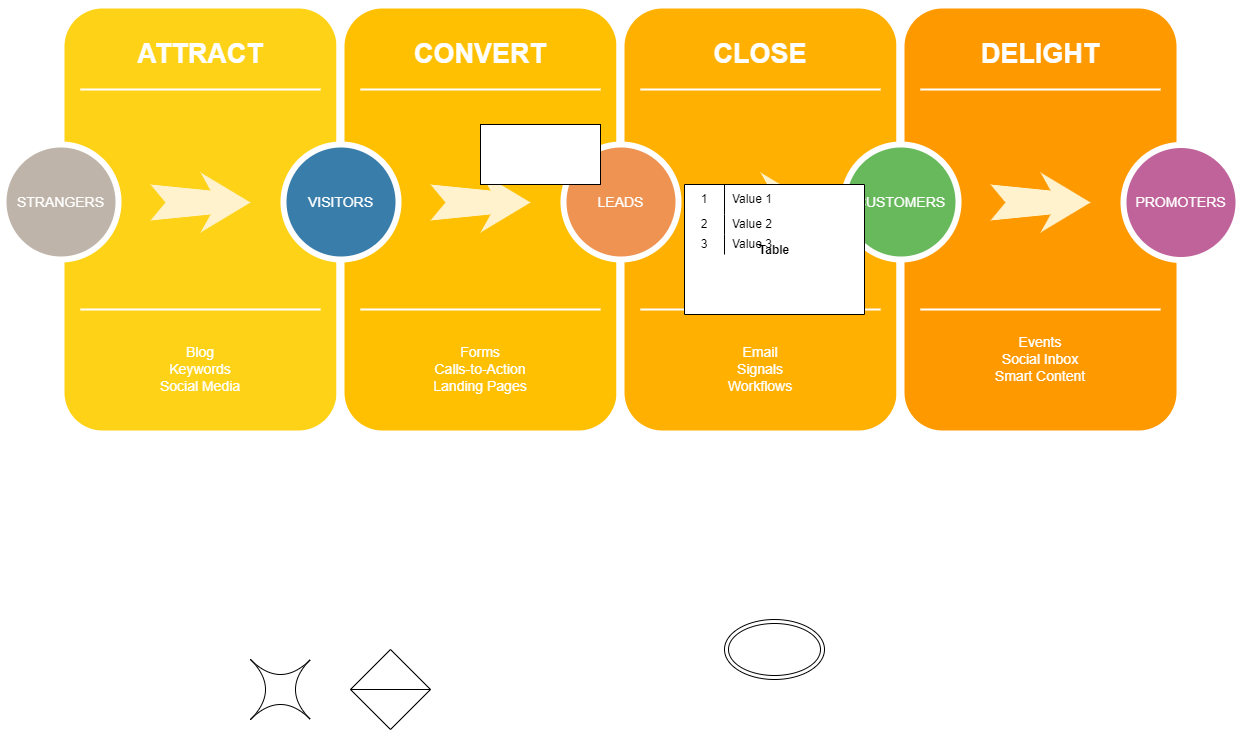

The diagram above was exported from draw.io. Its source (the exported page's mxGraphModel, read from the mxfile embedded in the PNG):
<mxGraphModel dx="1022" dy="468" grid="1" gridSize="10" guides="1" tooltips="1" connect="1" arrows="1" fold="1" page="1" pageScale="1.5" pageWidth="1169" pageHeight="826" background="none" math="0" shadow="0">
  <root>
    <mxCell id="0" />
    <mxCell id="1" parent="0" />
    <mxCell id="60da8b9f42644d3a-2" value="" style="whiteSpace=wrap;html=1;rounded=1;shadow=0;strokeWidth=8;fontSize=20;align=center;fillColor=#FED217;strokeColor=#FFFFFF;" parent="1" vertex="1">
      <mxGeometry x="316" y="405" width="280" height="430" as="geometry" />
    </mxCell>
    <mxCell id="60da8b9f42644d3a-3" value="ATTRACT" style="text;html=1;strokeColor=none;fillColor=none;align=center;verticalAlign=middle;whiteSpace=wrap;rounded=0;shadow=0;fontSize=27;fontColor=#FFFFFF;fontStyle=1" parent="1" vertex="1">
      <mxGeometry x="316" y="425" width="280" height="60" as="geometry" />
    </mxCell>
    <mxCell id="60da8b9f42644d3a-4" value="Blog&lt;div&gt;Keywords&lt;/div&gt;&lt;div&gt;Social Media&lt;/div&gt;" style="text;html=1;strokeColor=none;fillColor=none;align=center;verticalAlign=middle;whiteSpace=wrap;rounded=0;shadow=0;fontSize=14;fontColor=#FFFFFF;" parent="1" vertex="1">
      <mxGeometry x="316" y="725" width="280" height="90" as="geometry" />
    </mxCell>
    <mxCell id="60da8b9f42644d3a-6" value="" style="line;strokeWidth=2;html=1;rounded=0;shadow=0;fontSize=27;align=center;fillColor=none;strokeColor=#FFFFFF;" parent="1" vertex="1">
      <mxGeometry x="336" y="485" width="240" height="10" as="geometry" />
    </mxCell>
    <mxCell id="60da8b9f42644d3a-7" value="" style="line;strokeWidth=2;html=1;rounded=0;shadow=0;fontSize=27;align=center;fillColor=none;strokeColor=#FFFFFF;" parent="1" vertex="1">
      <mxGeometry x="336" y="705" width="240" height="10" as="geometry" />
    </mxCell>
    <mxCell id="60da8b9f42644d3a-8" value="STRANGERS" style="ellipse;whiteSpace=wrap;html=1;rounded=0;shadow=0;strokeWidth=6;fontSize=14;align=center;fillColor=#BFB4A9;strokeColor=#FFFFFF;fontColor=#FFFFFF;" parent="1" vertex="1">
      <mxGeometry x="259" y="545" width="115" height="115" as="geometry" />
    </mxCell>
    <mxCell id="60da8b9f42644d3a-9" value="" style="html=1;shadow=0;dashed=0;align=center;verticalAlign=middle;shape=mxgraph.arrows2.stylisedArrow;dy=0.6;dx=40;notch=15;feather=0.4;rounded=0;strokeWidth=1;fontSize=27;strokeColor=none;fillColor=#fff2cc;" parent="1" vertex="1">
      <mxGeometry x="406" y="573" width="100" height="60" as="geometry" />
    </mxCell>
    <mxCell id="60da8b9f42644d3a-17" value="" style="whiteSpace=wrap;html=1;rounded=1;shadow=0;strokeWidth=8;fontSize=20;align=center;fillColor=#FFC001;strokeColor=#FFFFFF;" parent="1" vertex="1">
      <mxGeometry x="596" y="405" width="280" height="430" as="geometry" />
    </mxCell>
    <mxCell id="60da8b9f42644d3a-18" value="CONVERT" style="text;html=1;strokeColor=none;fillColor=none;align=center;verticalAlign=middle;whiteSpace=wrap;rounded=0;shadow=0;fontSize=27;fontColor=#FFFFFF;fontStyle=1" parent="1" vertex="1">
      <mxGeometry x="596" y="425" width="280" height="60" as="geometry" />
    </mxCell>
    <mxCell id="60da8b9f42644d3a-19" value="Forms&lt;div&gt;Calls-to-Action&lt;/div&gt;&lt;div&gt;Landing Pages&lt;/div&gt;" style="text;html=1;strokeColor=none;fillColor=none;align=center;verticalAlign=middle;whiteSpace=wrap;rounded=0;shadow=0;fontSize=14;fontColor=#FFFFFF;" parent="1" vertex="1">
      <mxGeometry x="596" y="725" width="280" height="90" as="geometry" />
    </mxCell>
    <mxCell id="60da8b9f42644d3a-20" value="" style="line;strokeWidth=2;html=1;rounded=0;shadow=0;fontSize=27;align=center;fillColor=none;strokeColor=#FFFFFF;" parent="1" vertex="1">
      <mxGeometry x="616" y="485" width="240" height="10" as="geometry" />
    </mxCell>
    <mxCell id="60da8b9f42644d3a-21" value="" style="line;strokeWidth=2;html=1;rounded=0;shadow=0;fontSize=27;align=center;fillColor=none;strokeColor=#FFFFFF;" parent="1" vertex="1">
      <mxGeometry x="616" y="705" width="240" height="10" as="geometry" />
    </mxCell>
    <mxCell id="60da8b9f42644d3a-22" value="VISITORS" style="ellipse;whiteSpace=wrap;html=1;rounded=0;shadow=0;strokeWidth=6;fontSize=14;align=center;fillColor=#397DAA;strokeColor=#FFFFFF;fontColor=#FFFFFF;" parent="1" vertex="1">
      <mxGeometry x="539" y="545" width="115" height="115" as="geometry" />
    </mxCell>
    <mxCell id="60da8b9f42644d3a-23" value="" style="html=1;shadow=0;dashed=0;align=center;verticalAlign=middle;shape=mxgraph.arrows2.stylisedArrow;dy=0.6;dx=40;notch=15;feather=0.4;rounded=0;strokeWidth=1;fontSize=27;strokeColor=none;fillColor=#fff2cc;" parent="1" vertex="1">
      <mxGeometry x="686" y="573" width="100" height="60" as="geometry" />
    </mxCell>
    <mxCell id="60da8b9f42644d3a-24" value="" style="whiteSpace=wrap;html=1;rounded=1;shadow=0;strokeWidth=8;fontSize=20;align=center;fillColor=#FFB001;strokeColor=#FFFFFF;" parent="1" vertex="1">
      <mxGeometry x="876" y="405" width="280" height="430" as="geometry" />
    </mxCell>
    <mxCell id="60da8b9f42644d3a-25" value="CLOSE" style="text;html=1;strokeColor=none;fillColor=none;align=center;verticalAlign=middle;whiteSpace=wrap;rounded=0;shadow=0;fontSize=27;fontColor=#FFFFFF;fontStyle=1" parent="1" vertex="1">
      <mxGeometry x="876" y="425" width="280" height="60" as="geometry" />
    </mxCell>
    <mxCell id="60da8b9f42644d3a-26" value="Email&lt;div&gt;Signals&lt;/div&gt;&lt;div&gt;Workflows&lt;/div&gt;" style="text;html=1;strokeColor=none;fillColor=none;align=center;verticalAlign=middle;whiteSpace=wrap;rounded=0;shadow=0;fontSize=14;fontColor=#FFFFFF;" parent="1" vertex="1">
      <mxGeometry x="876" y="725" width="280" height="90" as="geometry" />
    </mxCell>
    <mxCell id="60da8b9f42644d3a-27" value="" style="line;strokeWidth=2;html=1;rounded=0;shadow=0;fontSize=27;align=center;fillColor=none;strokeColor=#FFFFFF;" parent="1" vertex="1">
      <mxGeometry x="896" y="485" width="240" height="10" as="geometry" />
    </mxCell>
    <mxCell id="60da8b9f42644d3a-28" value="" style="line;strokeWidth=2;html=1;rounded=0;shadow=0;fontSize=27;align=center;fillColor=none;strokeColor=#FFFFFF;" parent="1" vertex="1">
      <mxGeometry x="896" y="705" width="240" height="10" as="geometry" />
    </mxCell>
    <mxCell id="60da8b9f42644d3a-29" value="LEADS" style="ellipse;whiteSpace=wrap;html=1;rounded=0;shadow=0;strokeWidth=6;fontSize=14;align=center;fillColor=#EF9353;strokeColor=#FFFFFF;fontColor=#FFFFFF;" parent="1" vertex="1">
      <mxGeometry x="819" y="545" width="115" height="115" as="geometry" />
    </mxCell>
    <mxCell id="60da8b9f42644d3a-30" value="" style="html=1;shadow=0;dashed=0;align=center;verticalAlign=middle;shape=mxgraph.arrows2.stylisedArrow;dy=0.6;dx=40;notch=15;feather=0.4;rounded=0;strokeWidth=1;fontSize=27;strokeColor=none;fillColor=#fff2cc;" parent="1" vertex="1">
      <mxGeometry x="966" y="573" width="100" height="60" as="geometry" />
    </mxCell>
    <mxCell id="60da8b9f42644d3a-31" value="" style="whiteSpace=wrap;html=1;rounded=1;shadow=0;strokeWidth=8;fontSize=20;align=center;fillColor=#FE9900;strokeColor=#FFFFFF;" parent="1" vertex="1">
      <mxGeometry x="1156" y="405" width="280" height="430" as="geometry" />
    </mxCell>
    <mxCell id="60da8b9f42644d3a-32" value="DELIGHT" style="text;html=1;strokeColor=none;fillColor=none;align=center;verticalAlign=middle;whiteSpace=wrap;rounded=0;shadow=0;fontSize=27;fontColor=#FFFFFF;fontStyle=1" parent="1" vertex="1">
      <mxGeometry x="1156" y="425" width="280" height="60" as="geometry" />
    </mxCell>
    <mxCell id="60da8b9f42644d3a-33" value="Events&lt;div&gt;Social Inbox&lt;/div&gt;&lt;div&gt;Smart Content&lt;/div&gt;" style="text;html=1;strokeColor=none;fillColor=none;align=center;verticalAlign=middle;whiteSpace=wrap;rounded=0;shadow=0;fontSize=14;fontColor=#FFFFFF;" parent="1" vertex="1">
      <mxGeometry x="1156" y="715" width="280" height="90" as="geometry" />
    </mxCell>
    <mxCell id="60da8b9f42644d3a-34" value="" style="line;strokeWidth=2;html=1;rounded=0;shadow=0;fontSize=27;align=center;fillColor=none;strokeColor=#FFFFFF;" parent="1" vertex="1">
      <mxGeometry x="1176" y="485" width="240" height="10" as="geometry" />
    </mxCell>
    <mxCell id="60da8b9f42644d3a-35" value="" style="line;strokeWidth=2;html=1;rounded=0;shadow=0;fontSize=27;align=center;fillColor=none;strokeColor=#FFFFFF;" parent="1" vertex="1">
      <mxGeometry x="1176" y="705" width="240" height="10" as="geometry" />
    </mxCell>
    <mxCell id="60da8b9f42644d3a-36" value="CUSTOMERS" style="ellipse;whiteSpace=wrap;html=1;rounded=0;shadow=0;strokeWidth=6;fontSize=14;align=center;fillColor=#68B85C;strokeColor=#FFFFFF;fontColor=#FFFFFF;" parent="1" vertex="1">
      <mxGeometry x="1099" y="545" width="115" height="115" as="geometry" />
    </mxCell>
    <mxCell id="60da8b9f42644d3a-37" value="" style="html=1;shadow=0;dashed=0;align=center;verticalAlign=middle;shape=mxgraph.arrows2.stylisedArrow;dy=0.6;dx=40;notch=15;feather=0.4;rounded=0;strokeWidth=1;fontSize=27;strokeColor=none;fillColor=#fff2cc;" parent="1" vertex="1">
      <mxGeometry x="1246" y="573" width="100" height="60" as="geometry" />
    </mxCell>
    <mxCell id="60da8b9f42644d3a-38" value="PROMOTERS" style="ellipse;whiteSpace=wrap;html=1;rounded=0;shadow=0;strokeWidth=6;fontSize=14;align=center;fillColor=#BF639A;strokeColor=#FFFFFF;fontColor=#FFFFFF;" parent="1" vertex="1">
      <mxGeometry x="1379" y="545.5" width="115" height="115" as="geometry" />
    </mxCell>
    <mxCell id="4rI_PpEXvMzSyjozUHIx-1" value="" style="rounded=0;whiteSpace=wrap;html=1;" parent="1" vertex="1">
      <mxGeometry x="736" y="525" width="120" height="60" as="geometry" />
    </mxCell>
    <mxCell id="4rI_PpEXvMzSyjozUHIx-2" value="Table" style="shape=table;startSize=0;container=1;collapsible=0;childLayout=tableLayout;fixedRows=1;rowLines=0;fontStyle=1;" parent="1" vertex="1">
      <mxGeometry x="940" y="585" width="180" height="130" as="geometry" />
    </mxCell>
    <mxCell id="4rI_PpEXvMzSyjozUHIx-3" value="" style="shape=tableRow;horizontal=0;startSize=0;swimlaneHead=0;swimlaneBody=0;top=0;left=0;bottom=0;right=0;collapsible=0;dropTarget=0;fillColor=none;points=[[0,0.5],[1,0.5]];portConstraint=eastwest;" parent="4rI_PpEXvMzSyjozUHIx-2" vertex="1">
      <mxGeometry width="180" height="30" as="geometry" />
    </mxCell>
    <mxCell id="4rI_PpEXvMzSyjozUHIx-4" value="1" style="shape=partialRectangle;html=1;whiteSpace=wrap;connectable=0;fillColor=none;top=0;left=0;bottom=0;right=0;overflow=hidden;pointerEvents=1;" parent="4rI_PpEXvMzSyjozUHIx-3" vertex="1">
      <mxGeometry width="40" height="30" as="geometry">
        <mxRectangle width="40" height="30" as="alternateBounds" />
      </mxGeometry>
    </mxCell>
    <mxCell id="4rI_PpEXvMzSyjozUHIx-5" value="Value 1" style="shape=partialRectangle;html=1;whiteSpace=wrap;connectable=0;fillColor=none;top=0;left=0;bottom=0;right=0;align=left;spacingLeft=6;overflow=hidden;" parent="4rI_PpEXvMzSyjozUHIx-3" vertex="1">
      <mxGeometry x="40" width="140" height="30" as="geometry">
        <mxRectangle width="140" height="30" as="alternateBounds" />
      </mxGeometry>
    </mxCell>
    <mxCell id="4rI_PpEXvMzSyjozUHIx-6" value="" style="shape=tableRow;horizontal=0;startSize=0;swimlaneHead=0;swimlaneBody=0;top=0;left=0;bottom=0;right=0;collapsible=0;dropTarget=0;fillColor=none;points=[[0,0.5],[1,0.5]];portConstraint=eastwest;" parent="4rI_PpEXvMzSyjozUHIx-2" vertex="1">
      <mxGeometry y="30" width="180" height="20" as="geometry" />
    </mxCell>
    <mxCell id="4rI_PpEXvMzSyjozUHIx-7" value="2" style="shape=partialRectangle;html=1;whiteSpace=wrap;connectable=0;fillColor=none;top=0;left=0;bottom=0;right=0;overflow=hidden;" parent="4rI_PpEXvMzSyjozUHIx-6" vertex="1">
      <mxGeometry width="40" height="20" as="geometry">
        <mxRectangle width="40" height="20" as="alternateBounds" />
      </mxGeometry>
    </mxCell>
    <mxCell id="4rI_PpEXvMzSyjozUHIx-8" value="Value 2" style="shape=partialRectangle;html=1;whiteSpace=wrap;connectable=0;fillColor=none;top=0;left=0;bottom=0;right=0;align=left;spacingLeft=6;overflow=hidden;" parent="4rI_PpEXvMzSyjozUHIx-6" vertex="1">
      <mxGeometry x="40" width="140" height="20" as="geometry">
        <mxRectangle width="140" height="20" as="alternateBounds" />
      </mxGeometry>
    </mxCell>
    <mxCell id="4rI_PpEXvMzSyjozUHIx-9" value="" style="shape=tableRow;horizontal=0;startSize=0;swimlaneHead=0;swimlaneBody=0;top=0;left=0;bottom=0;right=0;collapsible=0;dropTarget=0;fillColor=none;points=[[0,0.5],[1,0.5]];portConstraint=eastwest;" parent="4rI_PpEXvMzSyjozUHIx-2" vertex="1">
      <mxGeometry y="50" width="180" height="20" as="geometry" />
    </mxCell>
    <mxCell id="4rI_PpEXvMzSyjozUHIx-10" value="3" style="shape=partialRectangle;html=1;whiteSpace=wrap;connectable=0;fillColor=none;top=0;left=0;bottom=0;right=0;overflow=hidden;" parent="4rI_PpEXvMzSyjozUHIx-9" vertex="1">
      <mxGeometry width="40" height="20" as="geometry">
        <mxRectangle width="40" height="20" as="alternateBounds" />
      </mxGeometry>
    </mxCell>
    <mxCell id="4rI_PpEXvMzSyjozUHIx-11" value="Value 3" style="shape=partialRectangle;html=1;whiteSpace=wrap;connectable=0;fillColor=none;top=0;left=0;bottom=0;right=0;align=left;spacingLeft=6;overflow=hidden;" parent="4rI_PpEXvMzSyjozUHIx-9" vertex="1">
      <mxGeometry x="40" width="140" height="20" as="geometry">
        <mxRectangle width="140" height="20" as="alternateBounds" />
      </mxGeometry>
    </mxCell>
    <mxCell id="4rI_PpEXvMzSyjozUHIx-12" value="" style="ellipse;shape=doubleEllipse;whiteSpace=wrap;html=1;" parent="1" vertex="1">
      <mxGeometry x="980" y="1020" width="100" height="60" as="geometry" />
    </mxCell>
    <mxCell id="4rI_PpEXvMzSyjozUHIx-13" value="" style="shape=sortShape;perimeter=rhombusPerimeter;whiteSpace=wrap;html=1;" parent="1" vertex="1">
      <mxGeometry x="606" y="1050" width="80" height="80" as="geometry" />
    </mxCell>
    <mxCell id="4rI_PpEXvMzSyjozUHIx-14" value="" style="shape=switch;whiteSpace=wrap;html=1;" parent="1" vertex="1">
      <mxGeometry x="506" y="1060" width="60" height="60" as="geometry" />
    </mxCell>
  </root>
</mxGraphModel>